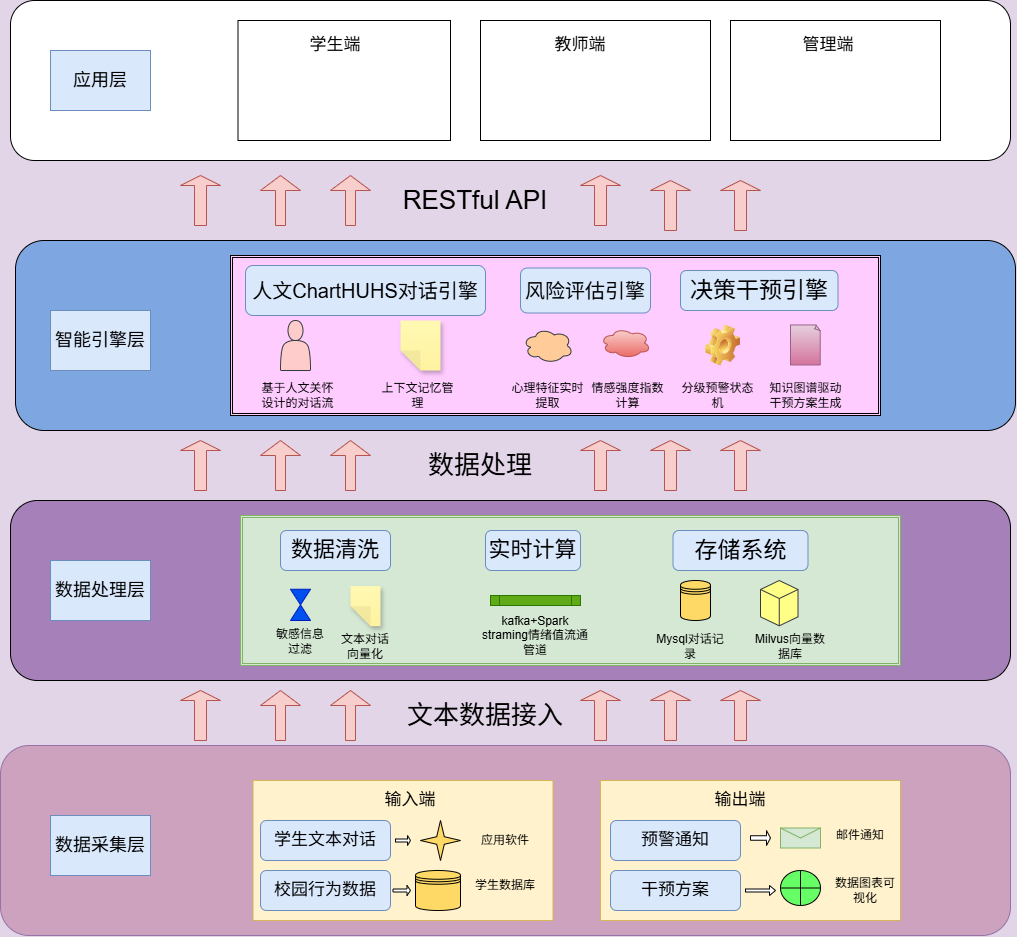

The diagram above was exported from draw.io. Its source (the exported page's mxGraphModel, read from the mxfile embedded in the PNG):
<mxGraphModel dx="1407" dy="814" grid="1" gridSize="10" guides="1" tooltips="1" connect="1" arrows="1" fold="1" page="1" pageScale="1" pageWidth="600" pageHeight="500" background="#E1D5E7" math="0" shadow="0">
  <root>
    <mxCell id="0" />
    <mxCell id="1" parent="0" />
    <mxCell id="a1nTwoqFtd0J1bPFUonB-1" value="" style="rounded=1;whiteSpace=wrap;html=1;fillColor=#CDA2BE;strokeColor=#9673a6;" vertex="1" parent="1">
      <mxGeometry x="90" y="795" width="1010" height="190" as="geometry" />
    </mxCell>
    <mxCell id="a1nTwoqFtd0J1bPFUonB-2" value="" style="rounded=1;whiteSpace=wrap;html=1;fillColor=#A680B8;" vertex="1" parent="1">
      <mxGeometry x="100" y="550" width="1000" height="180" as="geometry" />
    </mxCell>
    <mxCell id="a1nTwoqFtd0J1bPFUonB-3" value="" style="rounded=1;whiteSpace=wrap;html=1;fillColor=#7EA6E0;" vertex="1" parent="1">
      <mxGeometry x="105" y="290" width="1000" height="190" as="geometry" />
    </mxCell>
    <mxCell id="a1nTwoqFtd0J1bPFUonB-4" value="" style="rounded=1;whiteSpace=wrap;html=1;" vertex="1" parent="1">
      <mxGeometry x="100" y="50" width="1000" height="160" as="geometry" />
    </mxCell>
    <mxCell id="a1nTwoqFtd0J1bPFUonB-5" value="&lt;font style=&quot;font-size: 18px;&quot;&gt;数据采集层&lt;/font&gt;" style="whiteSpace=wrap;html=1;fillColor=#dae8fc;strokeColor=#6c8ebf;" vertex="1" parent="1">
      <mxGeometry x="140" y="865" width="100" height="60" as="geometry" />
    </mxCell>
    <mxCell id="a1nTwoqFtd0J1bPFUonB-8" value="" style="rounded=0;whiteSpace=wrap;html=1;fillColor=#fff2cc;strokeColor=#d6b656;" vertex="1" parent="1">
      <mxGeometry x="342.5" y="830" width="300" height="140" as="geometry" />
    </mxCell>
    <mxCell id="a1nTwoqFtd0J1bPFUonB-9" value="&lt;font style=&quot;font-size: 17px;&quot;&gt;输入端&lt;/font&gt;" style="text;html=1;align=center;verticalAlign=middle;whiteSpace=wrap;rounded=0;" vertex="1" parent="1">
      <mxGeometry x="470" y="835" width="60" height="30" as="geometry" />
    </mxCell>
    <mxCell id="a1nTwoqFtd0J1bPFUonB-10" value="&lt;font style=&quot;font-size: 17px;&quot;&gt;学生文本对话&lt;/font&gt;" style="rounded=1;whiteSpace=wrap;html=1;fillColor=#dae8fc;strokeColor=#6c8ebf;" vertex="1" parent="1">
      <mxGeometry x="350" y="870" width="130" height="40" as="geometry" />
    </mxCell>
    <mxCell id="a1nTwoqFtd0J1bPFUonB-11" value="&lt;font style=&quot;font-size: 17px;&quot;&gt;校园行为数据&lt;/font&gt;" style="rounded=1;whiteSpace=wrap;html=1;fillColor=#dae8fc;strokeColor=#6c8ebf;" vertex="1" parent="1">
      <mxGeometry x="350" y="920" width="130" height="40" as="geometry" />
    </mxCell>
    <mxCell id="a1nTwoqFtd0J1bPFUonB-14" value="" style="verticalLabelPosition=bottom;verticalAlign=top;html=1;shape=mxgraph.basic.4_point_star_2;dx=0.81;fillColor=#FFD966;" vertex="1" parent="1">
      <mxGeometry x="510" y="870" width="40" height="40" as="geometry" />
    </mxCell>
    <mxCell id="a1nTwoqFtd0J1bPFUonB-15" value="应用软件" style="text;html=1;align=center;verticalAlign=middle;whiteSpace=wrap;rounded=0;" vertex="1" parent="1">
      <mxGeometry x="565" y="875" width="60" height="30" as="geometry" />
    </mxCell>
    <mxCell id="a1nTwoqFtd0J1bPFUonB-16" value="" style="shape=datastore;whiteSpace=wrap;html=1;fillColor=#FFD966;" vertex="1" parent="1">
      <mxGeometry x="505" y="920" width="45" height="40" as="geometry" />
    </mxCell>
    <mxCell id="a1nTwoqFtd0J1bPFUonB-17" value="学生数据库" style="text;html=1;align=center;verticalAlign=middle;whiteSpace=wrap;rounded=0;" vertex="1" parent="1">
      <mxGeometry x="560" y="920" width="70" height="30" as="geometry" />
    </mxCell>
    <mxCell id="a1nTwoqFtd0J1bPFUonB-20" value="" style="shape=singleArrow;whiteSpace=wrap;html=1;" vertex="1" parent="1">
      <mxGeometry x="485" y="885" width="15" height="10" as="geometry" />
    </mxCell>
    <mxCell id="a1nTwoqFtd0J1bPFUonB-23" value="" style="shape=singleArrow;whiteSpace=wrap;html=1;" vertex="1" parent="1">
      <mxGeometry x="482.5" y="935" width="17.5" height="10" as="geometry" />
    </mxCell>
    <mxCell id="a1nTwoqFtd0J1bPFUonB-24" value="" style="rounded=0;whiteSpace=wrap;html=1;fillColor=#fff2cc;strokeColor=#d6b656;" vertex="1" parent="1">
      <mxGeometry x="690" y="830" width="300" height="140" as="geometry" />
    </mxCell>
    <mxCell id="a1nTwoqFtd0J1bPFUonB-25" value="&lt;font style=&quot;font-size: 17px;&quot;&gt;输出端&lt;/font&gt;" style="text;html=1;align=center;verticalAlign=middle;whiteSpace=wrap;rounded=0;" vertex="1" parent="1">
      <mxGeometry x="800" y="835" width="60" height="30" as="geometry" />
    </mxCell>
    <mxCell id="a1nTwoqFtd0J1bPFUonB-26" value="&lt;span style=&quot;font-size: 17px;&quot;&gt;预警通知&lt;/span&gt;" style="rounded=1;whiteSpace=wrap;html=1;fillColor=#dae8fc;strokeColor=#6c8ebf;" vertex="1" parent="1">
      <mxGeometry x="700" y="870" width="130" height="40" as="geometry" />
    </mxCell>
    <mxCell id="a1nTwoqFtd0J1bPFUonB-27" value="&lt;font style=&quot;font-size: 17px;&quot;&gt;干预方案&lt;/font&gt;" style="rounded=1;whiteSpace=wrap;html=1;fillColor=#dae8fc;strokeColor=#6c8ebf;" vertex="1" parent="1">
      <mxGeometry x="700" y="920" width="130" height="40" as="geometry" />
    </mxCell>
    <mxCell id="a1nTwoqFtd0J1bPFUonB-28" value="" style="shape=message;html=1;html=1;outlineConnect=0;labelPosition=center;verticalLabelPosition=bottom;align=center;verticalAlign=top;fillColor=#d5e8d4;strokeColor=#82b366;" vertex="1" parent="1">
      <mxGeometry x="870" y="877.5" width="40" height="20" as="geometry" />
    </mxCell>
    <mxCell id="a1nTwoqFtd0J1bPFUonB-29" value="邮件通知" style="text;html=1;align=center;verticalAlign=middle;whiteSpace=wrap;rounded=0;" vertex="1" parent="1">
      <mxGeometry x="920" y="870" width="60" height="30" as="geometry" />
    </mxCell>
    <mxCell id="a1nTwoqFtd0J1bPFUonB-51" value="" style="shape=orEllipse;perimeter=ellipsePerimeter;whiteSpace=wrap;html=1;backgroundOutline=1;fillColor=#66FF66;" vertex="1" parent="1">
      <mxGeometry x="870" y="920" width="40" height="35" as="geometry" />
    </mxCell>
    <mxCell id="a1nTwoqFtd0J1bPFUonB-52" value="数据图表可视化" style="text;html=1;align=center;verticalAlign=middle;whiteSpace=wrap;rounded=0;" vertex="1" parent="1">
      <mxGeometry x="920" y="925" width="70" height="30" as="geometry" />
    </mxCell>
    <mxCell id="a1nTwoqFtd0J1bPFUonB-53" value="" style="shape=singleArrow;whiteSpace=wrap;html=1;" vertex="1" parent="1">
      <mxGeometry x="840" y="880" width="20" height="15" as="geometry" />
    </mxCell>
    <mxCell id="a1nTwoqFtd0J1bPFUonB-55" value="" style="shape=singleArrow;whiteSpace=wrap;html=1;" vertex="1" parent="1">
      <mxGeometry x="835" y="935" width="30" height="10" as="geometry" />
    </mxCell>
    <mxCell id="a1nTwoqFtd0J1bPFUonB-56" value="&lt;font style=&quot;font-size: 18px;&quot;&gt;数据处理层&lt;/font&gt;" style="whiteSpace=wrap;html=1;fillColor=#dae8fc;strokeColor=#6c8ebf;" vertex="1" parent="1">
      <mxGeometry x="140" y="610" width="100" height="60" as="geometry" />
    </mxCell>
    <mxCell id="a1nTwoqFtd0J1bPFUonB-57" value="&lt;font style=&quot;font-size: 26px;&quot;&gt;文本数据接入&lt;/font&gt;" style="text;html=1;align=center;verticalAlign=middle;whiteSpace=wrap;rounded=0;" vertex="1" parent="1">
      <mxGeometry x="490" y="750" width="170" height="30" as="geometry" />
    </mxCell>
    <mxCell id="a1nTwoqFtd0J1bPFUonB-60" value="" style="shape=singleArrow;direction=north;whiteSpace=wrap;html=1;arrowWidth=0.2500011444091683;arrowSize=0.3000006103515625;fillColor=#f8cecc;strokeColor=#b85450;" vertex="1" parent="1">
      <mxGeometry x="350" y="740" width="40" height="50" as="geometry" />
    </mxCell>
    <mxCell id="a1nTwoqFtd0J1bPFUonB-62" value="" style="shape=singleArrow;direction=north;whiteSpace=wrap;html=1;fillColor=#f8cecc;strokeColor=#b85450;" vertex="1" parent="1">
      <mxGeometry x="270" y="740" width="40" height="50" as="geometry" />
    </mxCell>
    <mxCell id="a1nTwoqFtd0J1bPFUonB-63" value="" style="shape=singleArrow;direction=north;whiteSpace=wrap;html=1;fillColor=#f8cecc;strokeColor=#b85450;" vertex="1" parent="1">
      <mxGeometry x="810" y="740" width="40" height="50" as="geometry" />
    </mxCell>
    <mxCell id="a1nTwoqFtd0J1bPFUonB-64" value="" style="shape=singleArrow;direction=north;whiteSpace=wrap;html=1;arrowWidth=0.2500011444091683;arrowSize=0.3000006103515625;fillColor=#f8cecc;strokeColor=#b85450;" vertex="1" parent="1">
      <mxGeometry x="420" y="740" width="40" height="50" as="geometry" />
    </mxCell>
    <mxCell id="a1nTwoqFtd0J1bPFUonB-66" value="" style="shape=singleArrow;direction=north;whiteSpace=wrap;html=1;fillColor=#f8cecc;strokeColor=#b85450;" vertex="1" parent="1">
      <mxGeometry x="670" y="740" width="40" height="50" as="geometry" />
    </mxCell>
    <mxCell id="a1nTwoqFtd0J1bPFUonB-68" value="" style="shape=singleArrow;direction=north;whiteSpace=wrap;html=1;fillColor=#f8cecc;strokeColor=#b85450;" vertex="1" parent="1">
      <mxGeometry x="740" y="740" width="40" height="50" as="geometry" />
    </mxCell>
    <mxCell id="a1nTwoqFtd0J1bPFUonB-69" value="&lt;font style=&quot;font-size: 18px;&quot;&gt;智能引擎层&lt;/font&gt;" style="whiteSpace=wrap;html=1;fillColor=#dae8fc;strokeColor=#6c8ebf;" vertex="1" parent="1">
      <mxGeometry x="140" y="360" width="100" height="60" as="geometry" />
    </mxCell>
    <mxCell id="a1nTwoqFtd0J1bPFUonB-70" value="&lt;font style=&quot;font-size: 18px;&quot;&gt;应用层&lt;/font&gt;" style="whiteSpace=wrap;html=1;fillColor=#dae8fc;strokeColor=#6c8ebf;" vertex="1" parent="1">
      <mxGeometry x="140" y="100" width="100" height="60" as="geometry" />
    </mxCell>
    <mxCell id="a1nTwoqFtd0J1bPFUonB-71" value="&lt;span style=&quot;font-size: 26px;&quot;&gt;数据处理&lt;/span&gt;" style="text;html=1;align=center;verticalAlign=middle;whiteSpace=wrap;rounded=0;" vertex="1" parent="1">
      <mxGeometry x="485" y="500" width="170" height="30" as="geometry" />
    </mxCell>
    <mxCell id="a1nTwoqFtd0J1bPFUonB-72" value="" style="shape=singleArrow;direction=north;whiteSpace=wrap;html=1;fillColor=#f8cecc;strokeColor=#b85450;" vertex="1" parent="1">
      <mxGeometry x="270" y="490" width="40" height="50" as="geometry" />
    </mxCell>
    <mxCell id="a1nTwoqFtd0J1bPFUonB-73" value="" style="shape=singleArrow;direction=north;whiteSpace=wrap;html=1;arrowWidth=0.2500011444091683;arrowSize=0.3000006103515625;fillColor=#f8cecc;strokeColor=#b85450;" vertex="1" parent="1">
      <mxGeometry x="350" y="490" width="40" height="50" as="geometry" />
    </mxCell>
    <mxCell id="a1nTwoqFtd0J1bPFUonB-74" value="" style="shape=singleArrow;direction=north;whiteSpace=wrap;html=1;arrowWidth=0.2500011444091683;arrowSize=0.3000006103515625;fillColor=#f8cecc;strokeColor=#b85450;" vertex="1" parent="1">
      <mxGeometry x="420" y="490" width="40" height="50" as="geometry" />
    </mxCell>
    <mxCell id="a1nTwoqFtd0J1bPFUonB-75" value="" style="shape=singleArrow;direction=north;whiteSpace=wrap;html=1;fillColor=#f8cecc;strokeColor=#b85450;" vertex="1" parent="1">
      <mxGeometry x="670" y="490" width="40" height="50" as="geometry" />
    </mxCell>
    <mxCell id="a1nTwoqFtd0J1bPFUonB-76" value="" style="shape=singleArrow;direction=north;whiteSpace=wrap;html=1;fillColor=#f8cecc;strokeColor=#b85450;" vertex="1" parent="1">
      <mxGeometry x="740" y="490" width="40" height="50" as="geometry" />
    </mxCell>
    <mxCell id="a1nTwoqFtd0J1bPFUonB-77" value="" style="shape=singleArrow;direction=north;whiteSpace=wrap;html=1;fillColor=#f8cecc;strokeColor=#b85450;" vertex="1" parent="1">
      <mxGeometry x="810" y="490" width="40" height="50" as="geometry" />
    </mxCell>
    <mxCell id="a1nTwoqFtd0J1bPFUonB-78" value="&lt;div style=&quot;text-align: start;&quot;&gt;&lt;br&gt;&lt;/div&gt;" style="text;html=1;align=center;verticalAlign=middle;whiteSpace=wrap;rounded=0;" vertex="1" parent="1">
      <mxGeometry x="485" y="240" width="170" height="30" as="geometry" />
    </mxCell>
    <mxCell id="a1nTwoqFtd0J1bPFUonB-79" value="&lt;span style=&quot;font-size: 26px;&quot;&gt;RESTful API&lt;/span&gt;" style="text;html=1;align=center;verticalAlign=middle;whiteSpace=wrap;rounded=0;" vertex="1" parent="1">
      <mxGeometry x="480" y="235" width="170" height="30" as="geometry" />
    </mxCell>
    <mxCell id="a1nTwoqFtd0J1bPFUonB-80" value="" style="shape=singleArrow;direction=north;whiteSpace=wrap;html=1;fillColor=#f8cecc;strokeColor=#b85450;" vertex="1" parent="1">
      <mxGeometry x="270" y="225" width="40" height="50" as="geometry" />
    </mxCell>
    <mxCell id="a1nTwoqFtd0J1bPFUonB-81" value="" style="shape=singleArrow;direction=north;whiteSpace=wrap;html=1;arrowWidth=0.2500011444091683;arrowSize=0.3000006103515625;fillColor=#f8cecc;strokeColor=#b85450;" vertex="1" parent="1">
      <mxGeometry x="350" y="225" width="40" height="50" as="geometry" />
    </mxCell>
    <mxCell id="a1nTwoqFtd0J1bPFUonB-82" value="" style="shape=singleArrow;direction=north;whiteSpace=wrap;html=1;arrowWidth=0.2500011444091683;arrowSize=0.3000006103515625;fillColor=#f8cecc;strokeColor=#b85450;" vertex="1" parent="1">
      <mxGeometry x="420" y="225" width="40" height="50" as="geometry" />
    </mxCell>
    <mxCell id="a1nTwoqFtd0J1bPFUonB-83" value="" style="shape=singleArrow;direction=north;whiteSpace=wrap;html=1;fillColor=#f8cecc;strokeColor=#b85450;" vertex="1" parent="1">
      <mxGeometry x="670" y="225" width="40" height="50" as="geometry" />
    </mxCell>
    <mxCell id="a1nTwoqFtd0J1bPFUonB-84" value="" style="shape=singleArrow;direction=north;whiteSpace=wrap;html=1;fillColor=#f8cecc;strokeColor=#b85450;" vertex="1" parent="1">
      <mxGeometry x="740" y="230" width="40" height="50" as="geometry" />
    </mxCell>
    <mxCell id="a1nTwoqFtd0J1bPFUonB-85" value="" style="shape=singleArrow;direction=north;whiteSpace=wrap;html=1;fillColor=#f8cecc;strokeColor=#b85450;" vertex="1" parent="1">
      <mxGeometry x="810" y="230" width="40" height="50" as="geometry" />
    </mxCell>
    <mxCell id="a1nTwoqFtd0J1bPFUonB-86" value="" style="shape=ext;double=1;rounded=0;whiteSpace=wrap;html=1;fillColor=#d5e8d4;strokeColor=#82b366;" vertex="1" parent="1">
      <mxGeometry x="330" y="565" width="660" height="150" as="geometry" />
    </mxCell>
    <mxCell id="a1nTwoqFtd0J1bPFUonB-87" value="&lt;font style=&quot;font-size: 22px;&quot;&gt;数据清洗&lt;/font&gt;" style="rounded=1;whiteSpace=wrap;html=1;fillColor=#dae8fc;strokeColor=#6c8ebf;" vertex="1" parent="1">
      <mxGeometry x="370" y="580" width="110" height="40" as="geometry" />
    </mxCell>
    <mxCell id="a1nTwoqFtd0J1bPFUonB-88" value="&lt;font style=&quot;font-size: 22px;&quot;&gt;实时计算&lt;/font&gt;" style="rounded=1;whiteSpace=wrap;html=1;fillColor=#dae8fc;strokeColor=#6c8ebf;" vertex="1" parent="1">
      <mxGeometry x="575" y="580" width="95" height="40" as="geometry" />
    </mxCell>
    <mxCell id="a1nTwoqFtd0J1bPFUonB-89" value="&lt;font style=&quot;font-size: 23px;&quot;&gt;存储系统&lt;/font&gt;" style="rounded=1;whiteSpace=wrap;html=1;fillColor=#dae8fc;strokeColor=#6c8ebf;" vertex="1" parent="1">
      <mxGeometry x="762.5" y="580" width="135" height="40" as="geometry" />
    </mxCell>
    <mxCell id="a1nTwoqFtd0J1bPFUonB-91" value="" style="shape=note;whiteSpace=wrap;html=1;backgroundOutline=1;fontColor=#000000;darkOpacity=0.05;fillColor=#FFF9B2;strokeColor=none;fillStyle=solid;direction=west;gradientDirection=north;gradientColor=#FFF2A1;shadow=1;size=20;pointerEvents=1;" vertex="1" parent="1">
      <mxGeometry x="440" y="635.63" width="30" height="40" as="geometry" />
    </mxCell>
    <mxCell id="a1nTwoqFtd0J1bPFUonB-92" value="" style="shape=collate;whiteSpace=wrap;html=1;fillColor=#0050ef;fontColor=#ffffff;strokeColor=#001DBC;" vertex="1" parent="1">
      <mxGeometry x="380" y="638.75" width="20" height="31.25" as="geometry" />
    </mxCell>
    <mxCell id="a1nTwoqFtd0J1bPFUonB-93" value="敏感信息过滤" style="text;html=1;align=center;verticalAlign=middle;whiteSpace=wrap;rounded=0;" vertex="1" parent="1">
      <mxGeometry x="360" y="676.25" width="60" height="30" as="geometry" />
    </mxCell>
    <mxCell id="a1nTwoqFtd0J1bPFUonB-94" value="文本对话向量化" style="text;html=1;align=center;verticalAlign=middle;whiteSpace=wrap;rounded=0;" vertex="1" parent="1">
      <mxGeometry x="425" y="680.63" width="60" height="30" as="geometry" />
    </mxCell>
    <mxCell id="a1nTwoqFtd0J1bPFUonB-96" value="" style="shape=process;whiteSpace=wrap;html=1;backgroundOutline=1;fillColor=#60a917;fontColor=#ffffff;strokeColor=#2D7600;" vertex="1" parent="1">
      <mxGeometry x="580" y="645" width="90" height="10" as="geometry" />
    </mxCell>
    <mxCell id="a1nTwoqFtd0J1bPFUonB-97" value="kafka+Spark straming情绪值流通管道" style="text;html=1;align=center;verticalAlign=middle;whiteSpace=wrap;rounded=0;" vertex="1" parent="1">
      <mxGeometry x="570" y="670" width="110" height="30" as="geometry" />
    </mxCell>
    <mxCell id="a1nTwoqFtd0J1bPFUonB-98" value="" style="shape=datastore;whiteSpace=wrap;html=1;fillColor=#FFD966;" vertex="1" parent="1">
      <mxGeometry x="770" y="630" width="30" height="40" as="geometry" />
    </mxCell>
    <mxCell id="a1nTwoqFtd0J1bPFUonB-99" value="" style="html=1;whiteSpace=wrap;shape=isoCube2;backgroundOutline=1;isoAngle=15;fillColor=#ffff88;strokeColor=#36393d;" vertex="1" parent="1">
      <mxGeometry x="850" y="630" width="37.5" height="45.32" as="geometry" />
    </mxCell>
    <mxCell id="a1nTwoqFtd0J1bPFUonB-100" value="Mysql对话记录" style="text;html=1;align=center;verticalAlign=middle;whiteSpace=wrap;rounded=0;" vertex="1" parent="1">
      <mxGeometry x="740" y="675.63" width="80" height="40" as="geometry" />
    </mxCell>
    <mxCell id="a1nTwoqFtd0J1bPFUonB-101" value="Milvus向量数据库" style="text;html=1;align=center;verticalAlign=middle;whiteSpace=wrap;rounded=0;" vertex="1" parent="1">
      <mxGeometry x="840" y="675.63" width="80" height="40" as="geometry" />
    </mxCell>
    <mxCell id="a1nTwoqFtd0J1bPFUonB-105" value="" style="shape=ext;double=1;rounded=0;whiteSpace=wrap;html=1;fillColor=#FFCCFF;" vertex="1" parent="1">
      <mxGeometry x="320" y="305" width="650" height="160" as="geometry" />
    </mxCell>
    <mxCell id="a1nTwoqFtd0J1bPFUonB-106" value="&lt;font style=&quot;font-size: 20px;&quot;&gt;人文ChartHUHS对话引擎&lt;/font&gt;" style="rounded=1;whiteSpace=wrap;html=1;fillColor=#dae8fc;strokeColor=#6c8ebf;" vertex="1" parent="1">
      <mxGeometry x="335" y="315" width="240" height="50" as="geometry" />
    </mxCell>
    <mxCell id="a1nTwoqFtd0J1bPFUonB-107" value="&lt;font style=&quot;font-size: 20px;&quot;&gt;风险评估引擎&lt;/font&gt;" style="rounded=1;whiteSpace=wrap;html=1;fillColor=#dae8fc;strokeColor=#6c8ebf;" vertex="1" parent="1">
      <mxGeometry x="610" y="317.5" width="130" height="45" as="geometry" />
    </mxCell>
    <mxCell id="a1nTwoqFtd0J1bPFUonB-108" value="&lt;font style=&quot;font-size: 23px;&quot;&gt;决策干预引擎&lt;/font&gt;" style="rounded=1;whiteSpace=wrap;html=1;fillColor=#dae8fc;strokeColor=#6c8ebf;" vertex="1" parent="1">
      <mxGeometry x="770" y="320" width="157.5" height="40" as="geometry" />
    </mxCell>
    <mxCell id="a1nTwoqFtd0J1bPFUonB-110" value="" style="shape=actor;whiteSpace=wrap;html=1;fillColor=#ffcccc;strokeColor=#36393d;" vertex="1" parent="1">
      <mxGeometry x="370" y="370" width="30" height="50" as="geometry" />
    </mxCell>
    <mxCell id="a1nTwoqFtd0J1bPFUonB-111" value="" style="shape=note;whiteSpace=wrap;html=1;backgroundOutline=1;fontColor=#000000;darkOpacity=0.05;fillColor=#FFF9B2;strokeColor=none;fillStyle=solid;direction=west;gradientDirection=north;gradientColor=#FFF2A1;shadow=1;size=20;pointerEvents=1;" vertex="1" parent="1">
      <mxGeometry x="490" y="370" width="40" height="50" as="geometry" />
    </mxCell>
    <mxCell id="a1nTwoqFtd0J1bPFUonB-112" value="基于人文关怀设计的对话流" style="text;html=1;align=center;verticalAlign=middle;whiteSpace=wrap;rounded=0;" vertex="1" parent="1">
      <mxGeometry x="350" y="430" width="75" height="30" as="geometry" />
    </mxCell>
    <mxCell id="a1nTwoqFtd0J1bPFUonB-113" value="上下文记忆管理" style="text;html=1;align=center;verticalAlign=middle;whiteSpace=wrap;rounded=0;" vertex="1" parent="1">
      <mxGeometry x="470" y="430" width="75" height="30" as="geometry" />
    </mxCell>
    <mxCell id="a1nTwoqFtd0J1bPFUonB-114" value="" style="ellipse;shape=cloud;whiteSpace=wrap;html=1;fillColor=#ffcc99;strokeColor=#36393d;" vertex="1" parent="1">
      <mxGeometry x="612.5" y="377.5" width="50" height="35" as="geometry" />
    </mxCell>
    <mxCell id="a1nTwoqFtd0J1bPFUonB-115" value="" style="ellipse;shape=cloud;whiteSpace=wrap;html=1;fillColor=#f8cecc;gradientColor=#ea6b66;strokeColor=#b85450;" vertex="1" parent="1">
      <mxGeometry x="690" y="377.5" width="50" height="30" as="geometry" />
    </mxCell>
    <mxCell id="a1nTwoqFtd0J1bPFUonB-116" value="心理特征实时提取" style="text;html=1;align=center;verticalAlign=middle;whiteSpace=wrap;rounded=0;" vertex="1" parent="1">
      <mxGeometry x="600" y="430" width="75" height="30" as="geometry" />
    </mxCell>
    <mxCell id="a1nTwoqFtd0J1bPFUonB-117" value="情感强度指数计算" style="text;html=1;align=center;verticalAlign=middle;whiteSpace=wrap;rounded=0;" vertex="1" parent="1">
      <mxGeometry x="680" y="430" width="75" height="30" as="geometry" />
    </mxCell>
    <mxCell id="a1nTwoqFtd0J1bPFUonB-118" value="" style="shape=image;html=1;verticalLabelPosition=bottom;verticalAlign=top;imageAspect=1;aspect=fixed;image=img/clipart/Gear_128x128.png" vertex="1" parent="1">
      <mxGeometry x="795" y="374.46999999999997" width="35" height="41.06" as="geometry" />
    </mxCell>
    <mxCell id="a1nTwoqFtd0J1bPFUonB-119" value="" style="whiteSpace=wrap;html=1;shape=mxgraph.basic.document;fillColor=#e6d0de;gradientColor=#d5739d;strokeColor=#996185;" vertex="1" parent="1">
      <mxGeometry x="880" y="374.47" width="30" height="40" as="geometry" />
    </mxCell>
    <mxCell id="a1nTwoqFtd0J1bPFUonB-120" value="分级预警状态机" style="text;html=1;align=center;verticalAlign=middle;whiteSpace=wrap;rounded=0;" vertex="1" parent="1">
      <mxGeometry x="770" y="430" width="75" height="30" as="geometry" />
    </mxCell>
    <mxCell id="a1nTwoqFtd0J1bPFUonB-121" value="知识图谱驱动干预方案生成" style="text;html=1;align=center;verticalAlign=middle;whiteSpace=wrap;rounded=0;" vertex="1" parent="1">
      <mxGeometry x="857.5" y="430" width="75" height="30" as="geometry" />
    </mxCell>
    <mxCell id="a1nTwoqFtd0J1bPFUonB-122" value="" style="verticalLabelPosition=bottom;verticalAlign=top;html=1;shape=mxgraph.basic.rect;fillColor2=none;strokeWidth=1;size=20;indent=5;" vertex="1" parent="1">
      <mxGeometry x="327.5" y="70" width="212.5" height="120" as="geometry" />
    </mxCell>
    <mxCell id="a1nTwoqFtd0J1bPFUonB-123" value="" style="verticalLabelPosition=bottom;verticalAlign=top;html=1;shape=mxgraph.basic.rect;fillColor2=none;strokeWidth=1;size=20;indent=5;" vertex="1" parent="1">
      <mxGeometry x="570" y="70" width="230" height="120" as="geometry" />
    </mxCell>
    <mxCell id="a1nTwoqFtd0J1bPFUonB-124" value="" style="verticalLabelPosition=bottom;verticalAlign=top;html=1;shape=mxgraph.basic.rect;fillColor2=none;strokeWidth=1;size=20;indent=5;" vertex="1" parent="1">
      <mxGeometry x="820" y="70" width="210" height="120" as="geometry" />
    </mxCell>
    <mxCell id="a1nTwoqFtd0J1bPFUonB-125" value="&lt;font style=&quot;font-size: 17px;&quot;&gt;学生端&lt;/font&gt;" style="text;html=1;align=center;verticalAlign=middle;whiteSpace=wrap;rounded=0;" vertex="1" parent="1">
      <mxGeometry x="395" y="80" width="60" height="30" as="geometry" />
    </mxCell>
    <mxCell id="a1nTwoqFtd0J1bPFUonB-126" value="&lt;font style=&quot;font-size: 17px;&quot;&gt;教师端&lt;/font&gt;" style="text;html=1;align=center;verticalAlign=middle;whiteSpace=wrap;rounded=0;" vertex="1" parent="1">
      <mxGeometry x="640" y="80" width="60" height="30" as="geometry" />
    </mxCell>
    <mxCell id="a1nTwoqFtd0J1bPFUonB-127" value="&lt;font style=&quot;font-size: 17px;&quot;&gt;管理端&lt;/font&gt;" style="text;html=1;align=center;verticalAlign=middle;whiteSpace=wrap;rounded=0;" vertex="1" parent="1">
      <mxGeometry x="887.5" y="80" width="60" height="30" as="geometry" />
    </mxCell>
  </root>
</mxGraphModel>